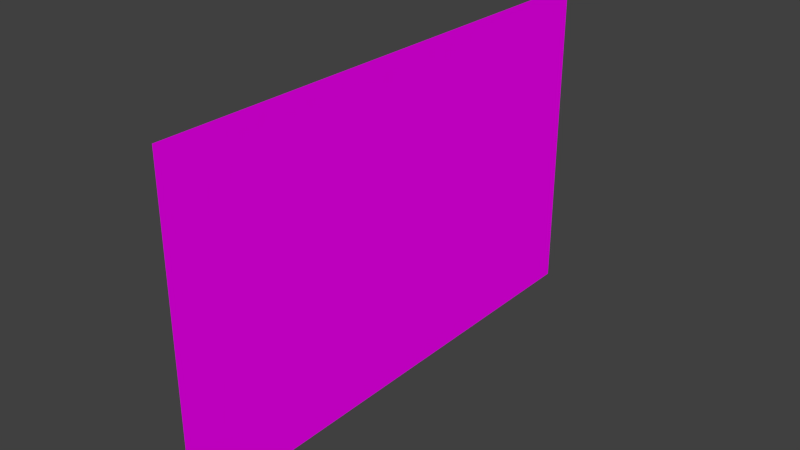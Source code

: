 # Source: dh-sky.blend  (saved by Blender 2.72.0; exported with 4.5.12 LTS)
import bpy
from mathutils import Matrix  # noqa: F401  (used for matrix-valued properties, if any)

bpy.ops.wm.read_factory_settings(use_empty=True)
scene = bpy.context.scene
scene.name = 'Scene'

# ---- collections
col_collection_1 = bpy.data.collections.new('Collection 1'); scene.collection.children.link(col_collection_1)

# ---- images (referenced by path relative to the original .blend; pixels are not part of the script)
import os
ASSET_DIR = os.environ.get("B2B_ASSET_DIR", "")  # directory of the original .blend (textures are referenced by path, not embedded)
HERE = os.path.dirname(os.path.abspath(__file__))  # packed textures are extracted next to this script under _unpacked/

def load_image(name, relpath, width, height, colorspace="sRGB"):
    """Load a texture the original file referenced (path relative to the .blend, or extracted next to this script)."""
    p = next((c for c in (os.path.join(HERE, relpath), os.path.join(ASSET_DIR, relpath)) if relpath and os.path.exists(c)), "")
    if p:
        img = bpy.data.images.load(p, check_existing=True)
        img.name = name
    else:  # same state as the original file: an image datablock whose file is absent (Cycles renders it pink)
        img = bpy.data.images.new(name, width, height)
        img.source = "FILE"
        img.filepath = "//" + (relpath or name)
    img.colorspace_settings.name = colorspace
    return img
img_sky_texture_jpg = load_image('sky_texture.jpg', 'sky_texture.jpg', 1024, 1024, 'sRGB')

# ---- materials (node trees are filled in below, after node groups)
mat_material_001 = bpy.data.materials.new('Material.001')
mat_material_001.alpha_threshold = 0.0
mat_material_001.roughness = 0.5

# ---- material node trees
mat_material_001.use_nodes = True; mat_material_001.node_tree.nodes.clear()
_N = mat_material_001.node_tree.nodes; _L = mat_material_001.node_tree.links
n0 = _N.new('ShaderNodeOutputMaterial'); n0.name = 'Material Output'; n0.location = (300, 300)
n1 = _N.new('ShaderNodeBsdfDiffuse'); n1.name = 'Diffuse BSDF'; n1.location = (10, 300)
n2 = _N.new('ShaderNodeTexImage'); n2.name = 'Image Texture'; n2.location = (-180, 300)
n2.width = 140
n2.image = img_sky_texture_jpg
_L.new(n1.outputs[0], n0.inputs[0])
_L.new(n2.outputs[0], n1.inputs[0])
n0.is_active_output = True

# ---- world
world_world = bpy.data.worlds.new('World'); scene.world = world_world
world_world.color = (0.05088, 0.05088, 0.05088)
world_world.use_sun_shadow = False
world_world.sun_shadow_jitter_overblur = 0.0
world_world.cycles.sampling_method = 'MANUAL'
world_world.cycles.sample_map_resolution = 256

# ---- meshes
me_plane = bpy.data.meshes.new('Plane')
me_plane.from_pydata([(-1.0, -1.0, 0.0), (1.0, -1.0, 0.0), (-1.0, 1.0, 0.0), (1.0, 1.0, 0.0)], [], [(0, 1, 3, 2)])
_uv = me_plane.uv_layers.new(name='UVMap')
_uv.uv.foreach_set('vector', [0.01753, 0.9804, 0.01753, 0.02626, 0.9825, 0.02626, 0.9825, 0.9804])
me_plane.materials.append(mat_material_001)
me_plane.use_remesh_preserve_volume = False
me_plane.use_remesh_preserve_attributes = False
me_plane.use_mirror_vertex_groups = False
me_plane.update()

# ---- objects
ob_plane = bpy.data.objects.new('Plane', me_plane)

# ---- transforms, parenting, visibility, modifiers, constraints
ob_plane.location = (0.0, 0.0, 5.01)
ob_plane.rotation_euler = (-0.0, 1.571, 0.0)
ob_plane.scale = (5.036, 8.0, 8.0)
ob_plane.lineart.crease_threshold = 0.0

# ---- collection membership
col_collection_1.objects.link(ob_plane)

# ---- scene / render settings (as saved in the file)
scene.frame_start = 1; scene.frame_end = 250; scene.frame_set(1)
scene.render.engine = 'CYCLES'
scene.render.resolution_percentage = 50
scene.render.dither_intensity = 0.0
scene.cycles.use_denoising = False
scene.cycles.samples = 10
scene.cycles.sampling_pattern = 'TABULATED_SOBOL'
scene.cycles.light_sampling_threshold = 0.0
scene.cycles.use_adaptive_sampling = False
scene.cycles.use_light_tree = False
scene.cycles.blur_glossy = 0.0
scene.cycles.pixel_filter_type = 'GAUSSIAN'
scene.cycles.sample_clamp_indirect = 0.0
scene.view_settings.view_transform = 'Standard'
bpy.context.view_layer.update()

# ---- added for rendering (the .blend has no active camera and no usable light): camera, sun
cam_auto = bpy.data.cameras.new('AutoCamera')
cam_auto.lens = 50.0
cam_auto.sensor_width = 36.0
cam_auto.clip_end = 1000.0
ob_auto_camera = bpy.data.objects.new('AutoCamera', cam_auto)
scene.collection.objects.link(ob_auto_camera)
ob_auto_camera.location = (17.4927, -20.9913, 19.0046)
ob_auto_camera.rotation_euler = (1.09748, -7.21219e-08, 0.694738)
scene.camera = ob_auto_camera
light_auto_sun = bpy.data.lights.new('AutoSun', 'SUN')
light_auto_sun.energy = 3.0
light_auto_sun.angle = 0.0523599
ob_auto_sun = bpy.data.objects.new('AutoSun', light_auto_sun)
scene.collection.objects.link(ob_auto_sun)
ob_auto_sun.rotation_euler = (0.872665, 0.174533, 0.523599)
bpy.context.view_layer.update()
